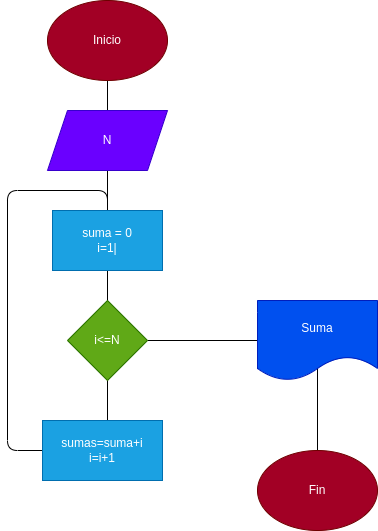

The diagram above was exported from draw.io. Its source (the exported page's mxGraphModel, read from the mxfile embedded in the PNG):
<mxGraphModel dx="908" dy="546" grid="1" gridSize="10" guides="1" tooltips="1" connect="1" arrows="1" fold="1" page="1" pageScale="1" pageWidth="1654" pageHeight="2336" math="0" shadow="0">
  <root>
    <mxCell id="0" />
    <mxCell id="1" parent="0" />
    <mxCell id="9" value="" style="edgeStyle=none;html=1;" edge="1" parent="1" source="3">
      <mxGeometry relative="1" as="geometry">
        <mxPoint x="580" y="340" as="targetPoint" />
        <Array as="points">
          <mxPoint x="580" y="550" />
          <mxPoint x="480" y="550" />
          <mxPoint x="480" y="290" />
          <mxPoint x="580" y="290" />
        </Array>
      </mxGeometry>
    </mxCell>
    <mxCell id="3" value="Inicio" style="ellipse;whiteSpace=wrap;html=1;fillColor=#a20025;fontColor=#ffffff;strokeColor=#6F0000;" parent="1" vertex="1">
      <mxGeometry x="520" y="100" width="120" height="80" as="geometry" />
    </mxCell>
    <mxCell id="4" value="N" style="shape=parallelogram;perimeter=parallelogramPerimeter;whiteSpace=wrap;html=1;fixedSize=1;fillColor=#6a00ff;fontColor=#ffffff;strokeColor=#3700CC;" parent="1" vertex="1">
      <mxGeometry x="520" y="210" width="120" height="60" as="geometry" />
    </mxCell>
    <mxCell id="5" value="suma = 0&lt;br&gt;i=1|" style="rounded=0;whiteSpace=wrap;html=1;fillColor=#1ba1e2;fontColor=#ffffff;strokeColor=#006EAF;" parent="1" vertex="1">
      <mxGeometry x="525" y="310" width="110" height="60" as="geometry" />
    </mxCell>
    <mxCell id="6" value="sumas=suma+i&lt;br&gt;i=i+1" style="rounded=0;whiteSpace=wrap;html=1;fillColor=#1ba1e2;fontColor=#ffffff;strokeColor=#006EAF;" vertex="1" parent="1">
      <mxGeometry x="515" y="520" width="120" height="60" as="geometry" />
    </mxCell>
    <mxCell id="10" value="" style="edgeStyle=none;html=1;" edge="1" parent="1" source="2">
      <mxGeometry relative="1" as="geometry">
        <mxPoint x="790" y="600" as="targetPoint" />
        <Array as="points">
          <mxPoint x="790" y="440" />
        </Array>
      </mxGeometry>
    </mxCell>
    <mxCell id="2" value="i&amp;lt;=N" style="rhombus;whiteSpace=wrap;html=1;fillColor=#60a917;fontColor=#ffffff;strokeColor=#2D7600;" parent="1" vertex="1">
      <mxGeometry x="540" y="400" width="80" height="80" as="geometry" />
    </mxCell>
    <mxCell id="8" value="Fin" style="ellipse;whiteSpace=wrap;html=1;fillColor=#a20025;fontColor=#ffffff;strokeColor=#6F0000;" vertex="1" parent="1">
      <mxGeometry x="730" y="550" width="120" height="80" as="geometry" />
    </mxCell>
    <mxCell id="7" value="Suma" style="shape=document;whiteSpace=wrap;html=1;boundedLbl=1;fillColor=#0050ef;fontColor=#ffffff;strokeColor=#001DBC;" vertex="1" parent="1">
      <mxGeometry x="730" y="400" width="120" height="80" as="geometry" />
    </mxCell>
  </root>
</mxGraphModel>